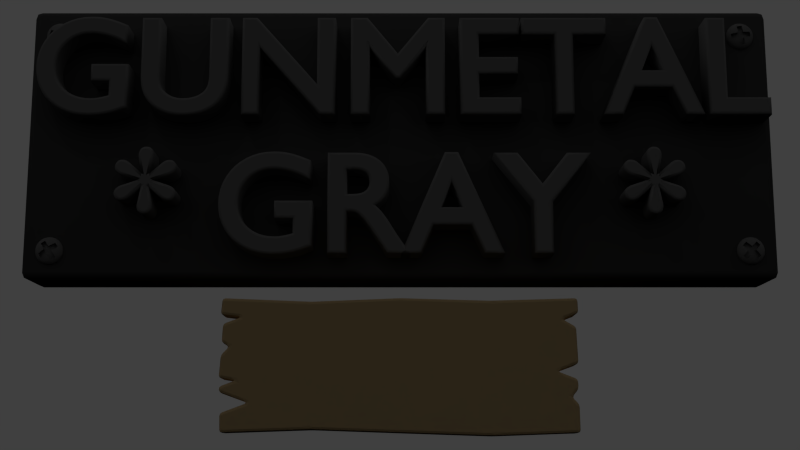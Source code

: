 # Source: render_title.blend  (saved by Blender 2.69.0; exported with 4.5.12 LTS)
import bpy
from mathutils import Matrix  # noqa: F401  (used for matrix-valued properties, if any)

bpy.ops.wm.read_factory_settings(use_empty=True)
scene = bpy.context.scene
scene.name = 'Scene'

# ---- collections
col_collection_1 = bpy.data.collections.new('Collection 1'); scene.collection.children.link(col_collection_1)

# ---- materials (node trees are filled in below, after node groups)
mat_material_005 = bpy.data.materials.new('Material.005')
mat_material_005.alpha_threshold = 0.0
mat_material_005.use_transparent_shadow = False
mat_material_005.diffuse_color = (0.8, 0.5808, 0.3, 1.0)
mat_material_005.roughness = 0.5
mat_material_005.line_color = (0.0, 0.0, 0.0, 1.0)
mat_material_002 = bpy.data.materials.new('Material.002')
mat_material_002.alpha_threshold = 0.0
mat_material_002.use_transparent_shadow = False
mat_material_002.diffuse_color = (0.2529, 0.2529, 0.2529, 1.0)
mat_material_002.roughness = 0.5
mat_material_002.specular_intensity = 1.0
mat_material_002.line_color = (0.0, 0.0, 0.0, 1.0)
mat_material_003 = bpy.data.materials.new('Material.003')
mat_material_003.alpha_threshold = 0.0
mat_material_003.use_transparent_shadow = False
mat_material_003.preview_render_type = 'SHADERBALL'
mat_material_003.diffuse_color = (0.1, 0.1, 0.1, 1.0)
mat_material_003.roughness = 0.5
mat_material_003.specular_intensity = 0.7
mat_material_003.line_color = (0.0, 0.0, 0.0, 1.0)
mat_material = bpy.data.materials.new('Material')
mat_material.alpha_threshold = 0.0
mat_material.use_transparent_shadow = False
mat_material.diffuse_color = (0.01467, 0.01467, 0.01467, 1.0)
mat_material.roughness = 0.5
mat_material.specular_intensity = 0.0
mat_material.line_color = (0.0, 0.0, 0.0, 1.0)

# ---- material node trees

# ---- world
world_world = bpy.data.worlds.new('World'); scene.world = world_world
world_world.color = (0.05088, 0.05088, 0.05088)
world_world.use_sun_shadow = False
world_world.sun_shadow_jitter_overblur = 0.0
world_world.cycles.sampling_method = 'MANUAL'
world_world.cycles.sample_map_resolution = 256
world_world.light_settings.ao_factor = 0.8
world_world.light_settings.distance = 1000.0

# ---- cameras
cam_camera = bpy.data.cameras.new('Camera')
cam_camera.clip_end = 100.0
cam_camera.sensor_width = 32.0
cam_camera.sensor_height = 18.0
cam_camera.ortho_scale = 7.314
cam_camera.dof.focus_distance = 0.0
cam_camera.dof.aperture_fstop = 128.0

# ---- lights
light_lamp = bpy.data.lights.new('Lamp', 'POINT')
light_lamp.transmission_factor = 0.0
light_lamp.cutoff_distance = 30.0
light_lamp.energy = 110.0
light_lamp.shadow_buffer_clip_start = 1.001
light_lamp.shadow_soft_size = 0.1
light_lamp.shadow_maximum_resolution = 0.006
light_lamp.use_absolute_resolution = True
light_lamp.cycles.use_multiple_importance_sampling = False

# ---- meshes
me_cube_002 = bpy.data.meshes.new('Cube.002')
me_cube_002.from_pydata([(-1.2, -1.0, -0.4989), (1.197, -1.0, -0.04068), (1.187, -1.0, 0.2062), (1.2, -1.0, -0.4989), (-1.2, -1.0, 0.4011), (1.098, -1.0, 0.2576), (1.204, -1.0, 0.2988), (1.2, -1.0, 0.4011), (1.056, -1.0, -0.09211), (1.19, -1.0, -0.1435), (1.194, -1.0, -0.2087), (1.149, -1.0, -0.2636), (1.197, -1.0, -0.3116), (-1.21, -1.0, 0.2885), (-1.073, -1.0, 0.2714), (-1.193, -1.0, 0.2268), (-1.2, -1.0, 0.1033), (-1.148, -1.0, 0.07248), (-1.203, -1.0, 0.01761), (-1.214, -1.0, -0.1367), (-1.104, -1.0, -0.1538), (-1.214, -1.0, -0.195), (-1.207, -1.0, -0.2327), (-1.018, -1.0, -0.3013), (-1.203, -1.0, -0.3699), (0.0, -1.0, 0.4011), (-0.6, -1.0, 0.3771), (0.6069, -1.0, 0.3839), (0.0, -1.0, -0.4989), (0.6171, -1.0, -0.5195), (-0.5931, -1.0, -0.4784), (-0.5976, -1.0, 0.07834), (-0.5953, -1.0, -0.2068), (0.0, -1.0, 0.08677), (0.0, -1.0, -0.2132), (0.6105, -1.0, 0.06843), (0.6139, -1.0, -0.2327), (1.192, -1.0, 0.08276), (1.077, -1.0, 0.08276), (-1.2, -0.8, -0.4989), (1.197, -0.8, -0.04068), (1.187, -0.8, 0.2062), (1.2, -0.8, -0.4989), (-1.2, -0.8, 0.4011), (1.098, -0.8, 0.2576), (1.204, -0.8, 0.2988), (1.2, -0.8, 0.4011), (1.056, -0.8, -0.09211), (1.19, -0.8, -0.1435), (1.194, -0.8, -0.2087), (1.149, -0.8, -0.2636), (1.197, -0.8, -0.3116), (-1.21, -0.8, 0.2885), (-1.073, -0.8, 0.2714), (-1.193, -0.8, 0.2268), (-1.2, -0.8, 0.1033), (-1.148, -0.8, 0.07248), (-1.203, -0.8, 0.01761), (-1.214, -0.8, -0.1367), (-1.104, -0.8, -0.1538), (-1.214, -0.8, -0.195), (-1.207, -0.8, -0.2327), (-1.018, -0.8, -0.3013), (-1.203, -0.8, -0.3699), (2.613e-10, -0.8, 0.4011), (-0.6, -0.8, 0.3771), (0.6069, -0.8, 0.3839), (2.613e-10, -0.8, -0.4989), (0.6171, -0.8, -0.5195), (-0.5931, -0.8, -0.4784), (-0.5976, -0.8, 0.07834), (-0.5953, -0.8, -0.2068), (2.613e-10, -0.8, 0.08677), (2.613e-10, -0.8, -0.2132), (0.6105, -0.8, 0.06843), (0.6139, -0.8, -0.2327), (1.192, -0.8, 0.08276), (1.077, -0.8, 0.08276)], [], [(4, 13, 14, 26), (15, 16, 17, 14), (18, 19, 20, 17), (21, 22, 23, 20), (0, 30, 23, 24), (6, 7, 27, 5), (37, 2, 5, 38), (10, 9, 8, 11), (12, 11, 29, 3), (34, 32, 30, 28), (34, 28, 29, 36), (25, 26, 31, 33), (33, 31, 32, 34), (25, 33, 35, 27), (33, 34, 36, 35), (26, 14, 17, 31), (17, 20, 32, 31), (23, 30, 32, 20), (1, 37, 38, 8), (27, 35, 38, 5), (36, 8, 38, 35), (11, 8, 36, 29), (43, 65, 53, 52), (54, 53, 56, 55), (57, 56, 59, 58), (60, 59, 62, 61), (39, 63, 62, 69), (45, 44, 66, 46), (76, 77, 44, 41), (49, 50, 47, 48), (51, 42, 68, 50), (73, 67, 69, 71), (73, 75, 68, 67), (64, 72, 70, 65), (72, 73, 71, 70), (64, 66, 74, 72), (72, 74, 75, 73), (65, 70, 56, 53), (56, 70, 71, 59), (62, 59, 71, 69), (40, 47, 77, 76), (66, 44, 77, 74), (75, 74, 77, 47), (50, 68, 75, 47), (29, 28, 67, 68), (20, 19, 58, 59), (5, 2, 41, 44), (25, 27, 66, 64), (18, 17, 56, 57), (1, 8, 47, 40), (27, 7, 46, 66), (9, 10, 49, 48), (16, 15, 54, 55), (12, 3, 42, 51), (11, 12, 51, 50), (14, 13, 52, 53), (23, 22, 61, 62), (4, 26, 65, 43), (28, 30, 69, 67), (21, 20, 59, 60), (13, 4, 43, 52), (30, 0, 39, 69), (19, 18, 57, 58), (37, 1, 40, 76), (26, 25, 64, 65), (8, 9, 48, 47), (17, 16, 55, 56), (7, 6, 45, 46), (10, 11, 50, 49), (15, 14, 53, 54), (2, 37, 76, 41), (24, 23, 62, 63), (0, 24, 63, 39), (3, 29, 68, 42), (22, 21, 60, 61), (6, 5, 44, 45)])
me_cube_002.materials.append(mat_material_005)
me_cube_002.use_remesh_preserve_volume = False
me_cube_002.use_remesh_preserve_attributes = False
me_cube_002.use_mirror_vertex_groups = False
me_cube_002.update()
me_cube_001 = bpy.data.meshes.new('Cube.001')
me_cube_001.from_pydata([(-0.1, 0.001109, -5.518e-09), (-0.09793, 0.001109, 0.02022), (-0.09198, 0.001109, 0.03924), (-0.08272, 0.001109, 0.0562), (-0.09793, 0.01122, -5.518e-09), (-0.09198, 0.02073, -5.41e-09), (-0.08272, 0.02921, -5.518e-09), (-0.09793, 0.001109, -0.02022), (-0.09198, 0.001109, -0.03924), (-0.08272, 0.001109, -0.0562), (-0.09793, -0.009, -5.518e-09), (-0.09198, -0.01851, -5.627e-09), (-0.08272, -0.02699, -5.518e-09), (-0.096, -0.008796, 0.01981), (-0.09032, -0.00837, 0.03851), (-0.08136, -0.007939, 0.05526), (-0.09032, -0.01815, 0.01896), (-0.08531, -0.01734, 0.0369), (-0.07727, -0.01643, 0.0529), (-0.08136, -0.02652, 0.0181), (-0.07727, -0.02534, 0.03508), (-0.07093, -0.02381, 0.04985), (-0.096, 0.01101, 0.01981), (-0.09032, 0.02037, 0.01896), (-0.08136, 0.02874, 0.0181), (-0.09032, 0.01059, 0.03851), (-0.08531, 0.01956, 0.0369), (-0.07727, 0.02756, 0.03508), (-0.08136, 0.01016, 0.05526), (-0.07727, 0.01865, 0.0529), (-0.07093, 0.02603, 0.04985), (-0.096, 0.01101, -0.01981), (-0.09032, 0.01059, -0.03851), (-0.08136, 0.01016, -0.05526), (-0.09032, 0.02037, -0.01896), (-0.08531, 0.01956, -0.0369), (-0.07727, 0.01865, -0.0529), (-0.08136, 0.02874, -0.0181), (-0.07727, 0.02756, -0.03508), (-0.07093, 0.02603, -0.04985), (-0.096, -0.008796, -0.01981), (-0.09032, -0.01815, -0.01896), (-0.08136, -0.02652, -0.0181), (-0.09032, -0.00837, -0.03851), (-0.08531, -0.01734, -0.0369), (-0.07727, -0.02534, -0.03508), (-0.08136, -0.007939, -0.05526), (-0.07727, -0.01643, -0.0529), (-0.07093, -0.02381, -0.04985), (-7.315e-09, 0.05111, -5.518e-09), (-7.315e-09, 0.05008, 0.02022), (-7.423e-09, 0.0471, 0.03924), (-7.315e-09, 0.04247, 0.0562), (0.02022, 0.05008, -5.518e-09), (0.03924, 0.0471, -5.41e-09), (0.0562, 0.04247, -5.518e-09), (-7.315e-09, 0.05008, -0.02022), (-7.207e-09, 0.0471, -0.03924), (-7.315e-09, 0.04247, -0.0562), (-0.02022, 0.05008, -5.518e-09), (-0.03924, 0.0471, -5.627e-09), (-0.0562, 0.04247, -5.518e-09), (-0.01981, 0.04911, 0.01981), (-0.01896, 0.04627, 0.03851), (-0.0181, 0.04179, 0.05526), (-0.03851, 0.04627, 0.01896), (-0.0369, 0.04376, 0.0369), (-0.03508, 0.03975, 0.0529), (-0.05526, 0.04179, 0.0181), (-0.0529, 0.03975, 0.03508), (-0.04985, 0.03657, 0.04985), (0.01981, 0.04911, 0.01981), (0.03851, 0.04627, 0.01896), (0.05526, 0.04179, 0.0181), (0.01896, 0.04627, 0.03851), (0.0369, 0.04376, 0.0369), (0.0529, 0.03975, 0.03508), (0.0181, 0.04179, 0.05526), (0.03508, 0.03975, 0.0529), (0.04985, 0.03657, 0.04985), (0.01981, 0.04911, -0.01981), (0.01896, 0.04627, -0.03851), (0.0181, 0.04179, -0.05526), (0.03851, 0.04627, -0.01896), (0.0369, 0.04376, -0.0369), (0.03508, 0.03975, -0.0529), (0.05526, 0.04179, -0.0181), (0.0529, 0.03975, -0.03508), (0.04985, 0.03657, -0.04985), (-0.01981, 0.04911, -0.01981), (-0.03851, 0.04627, -0.01896), (-0.05526, 0.04179, -0.0181), (-0.01896, 0.04627, -0.03851), (-0.0369, 0.04376, -0.0369), (-0.0529, 0.03975, -0.03508), (-0.0181, 0.04179, -0.05526), (-0.03508, 0.03975, -0.0529), (-0.04985, 0.03657, -0.04985), (0.1, 0.001109, -5.518e-09), (0.09793, 0.001109, 0.02022), (0.09198, 0.001109, 0.03924), (0.08272, 0.001109, 0.0562), (0.09793, -0.009, -5.518e-09), (0.09198, -0.01851, -5.41e-09), (0.08272, -0.02699, -5.518e-09), (0.09793, 0.001109, -0.02022), (0.09198, 0.001109, -0.03924), (0.08272, 0.001109, -0.0562), (0.09793, 0.01122, -5.518e-09), (0.09198, 0.02073, -5.627e-09), (0.08272, 0.02921, -5.518e-09), (0.096, 0.01101, 0.01981), (0.09032, 0.01059, 0.03851), (0.08136, 0.01016, 0.05526), (0.09032, 0.02037, 0.01896), (0.08531, 0.01956, 0.0369), (0.07727, 0.01865, 0.0529), (0.08136, 0.02874, 0.0181), (0.07727, 0.02756, 0.03508), (0.07093, 0.02603, 0.04985), (0.096, -0.008796, 0.01981), (0.09032, -0.01815, 0.01896), (0.08136, -0.02652, 0.0181), (0.09032, -0.00837, 0.03851), (0.08531, -0.01734, 0.0369), (0.07727, -0.02534, 0.03508), (0.08136, -0.007939, 0.05526), (0.07727, -0.01643, 0.0529), (0.07093, -0.02381, 0.04985), (0.096, -0.008796, -0.01981), (0.09032, -0.00837, -0.03851), (0.08136, -0.007939, -0.05526), (0.09032, -0.01815, -0.01896), (0.08531, -0.01734, -0.0369), (0.07727, -0.01643, -0.0529), (0.08136, -0.02652, -0.0181), (0.07727, -0.02534, -0.03508), (0.07093, -0.02381, -0.04985), (0.096, 0.01101, -0.01981), (0.09032, 0.02037, -0.01896), (0.08136, 0.02874, -0.0181), (0.09032, 0.01059, -0.03851), (0.08531, 0.01956, -0.0369), (0.07727, 0.02756, -0.03508), (0.08136, 0.01016, -0.05526), (0.07727, 0.01865, -0.0529), (0.07093, 0.02603, -0.04985), (0.01981, -0.04689, 0.01981), (0.01896, -0.04405, 0.03851), (0.0181, -0.03957, 0.05526), (0.03851, -0.04405, 0.01896), (0.0369, -0.04154, 0.0369), (0.03508, -0.03753, 0.0529), (0.05526, -0.03957, 0.0181), (0.0529, -0.03753, 0.03508), (0.04985, -0.03435, 0.04985), (-0.01981, -0.04689, 0.01981), (-0.03851, -0.04405, 0.01896), (-0.05526, -0.03957, 0.0181), (-0.01896, -0.04405, 0.03851), (-0.0369, -0.04154, 0.0369), (-0.0529, -0.03753, 0.03508), (-0.0181, -0.03957, 0.05526), (-0.03508, -0.03753, 0.0529), (-0.04985, -0.03435, 0.04985), (-0.01981, -0.04689, -0.01981), (-0.01896, -0.04405, -0.03851), (-0.0181, -0.03957, -0.05526), (-0.03851, -0.04405, -0.01896), (-0.0369, -0.04154, -0.0369), (-0.03508, -0.03753, -0.0529), (-0.05526, -0.03957, -0.0181), (-0.0529, -0.03753, -0.03508), (-0.04985, -0.03435, -0.04985), (0.01981, -0.04689, -0.01981), (0.03851, -0.04405, -0.01896), (0.05526, -0.03957, -0.0181), (0.01896, -0.04405, -0.03851), (0.0369, -0.04154, -0.0369), (0.0529, -0.03753, -0.03508), (0.0181, -0.03957, -0.05526), (0.03508, -0.03753, -0.0529), (0.04985, -0.03435, -0.04985), (-7.315e-09, 0.001109, -0.1), (-0.02022, 0.001109, -0.09793), (-0.03924, 0.001109, -0.09198), (-0.0562, 0.001109, -0.08272), (-7.315e-09, 0.01122, -0.09793), (-7.423e-09, 0.02073, -0.09198), (-7.315e-09, 0.02921, -0.08272), (0.02022, 0.001109, -0.09793), (0.03924, 0.001109, -0.09198), (0.0562, 0.001109, -0.08272), (-7.315e-09, -0.009, -0.09793), (-7.207e-09, -0.01851, -0.09198), (-7.315e-09, -0.02699, -0.08272), (-0.01981, -0.008796, -0.096), (-0.03851, -0.00837, -0.09032), (-0.05526, -0.007939, -0.08136), (-0.01896, -0.01815, -0.09032), (-0.0369, -0.01734, -0.08531), (-0.0529, -0.01643, -0.07727), (-0.0181, -0.02652, -0.08136), (-0.03508, -0.02534, -0.07727), (-0.04985, -0.02381, -0.07093), (-0.01981, 0.01101, -0.096), (-0.01896, 0.02037, -0.09032), (-0.0181, 0.02874, -0.08136), (-0.03851, 0.01059, -0.09032), (-0.0369, 0.01956, -0.08531), (-0.03508, 0.02756, -0.07727), (-0.05526, 0.01016, -0.08136), (-0.0529, 0.01865, -0.07727), (-0.04985, 0.02603, -0.07093), (0.01981, 0.01101, -0.096), (0.03851, 0.01059, -0.09032), (0.05526, 0.01016, -0.08136), (0.01896, 0.02037, -0.09032), (0.0369, 0.01956, -0.08531), (0.0529, 0.01865, -0.07727), (0.0181, 0.02874, -0.08136), (0.03508, 0.02756, -0.07727), (0.04985, 0.02603, -0.07093), (0.01981, -0.008796, -0.096), (0.01896, -0.01815, -0.09032), (0.0181, -0.02652, -0.08136), (0.03851, -0.00837, -0.09032), (0.0369, -0.01734, -0.08531), (0.03508, -0.02534, -0.07727), (0.05526, -0.007939, -0.08136), (0.0529, -0.01643, -0.07727), (0.04985, -0.02381, -0.07093), (-7.315e-09, 0.001109, 0.1), (0.02022, 0.001109, 0.09793), (0.03924, 0.001109, 0.09198), (0.0562, 0.001109, 0.08272), (-7.315e-09, 0.01122, 0.09793), (-7.207e-09, 0.02073, 0.09198), (-7.315e-09, 0.02921, 0.08272), (-0.02022, 0.001109, 0.09793), (-0.03924, 0.001109, 0.09198), (-0.0562, 0.001109, 0.08272), (-7.315e-09, -0.009, 0.09793), (-7.423e-09, -0.01851, 0.09198), (-7.315e-09, -0.02699, 0.08272), (0.01981, -0.008796, 0.096), (0.03851, -0.00837, 0.09032), (0.05526, -0.007939, 0.08136), (0.01896, -0.01815, 0.09032), (0.0369, -0.01734, 0.08531), (0.0529, -0.01643, 0.07727), (0.0181, -0.02652, 0.08136), (0.03508, -0.02534, 0.07727), (0.04985, -0.02381, 0.07093), (0.01981, 0.01101, 0.096), (0.01896, 0.02037, 0.09032), (0.0181, 0.02874, 0.08136), (0.03851, 0.01059, 0.09032), (0.0369, 0.01956, 0.08531), (0.03508, 0.02756, 0.07727), (0.05526, 0.01016, 0.08136), (0.0529, 0.01865, 0.07727), (0.04985, 0.02603, 0.07093), (-0.01981, 0.01101, 0.096), (-0.03851, 0.01059, 0.09032), (-0.05526, 0.01016, 0.08136), (-0.01896, 0.02037, 0.09032), (-0.0369, 0.01956, 0.08531), (-0.0529, 0.01865, 0.07727), (-0.0181, 0.02874, 0.08136), (-0.03508, 0.02756, 0.07727), (-0.04985, 0.02603, 0.07093), (-0.01981, -0.008796, 0.096), (-0.01896, -0.01815, 0.09032), (-0.0181, -0.02652, 0.08136), (-0.03851, -0.00837, 0.09032), (-0.0369, -0.01734, 0.08531), (-0.03508, -0.02534, 0.07727), (-0.05526, -0.007939, 0.08136), (-0.0529, -0.01643, 0.07727), (-0.04985, -0.02381, 0.07093), (-0.06196, -0.02987, -0.04818), (-0.06647, -0.03212, -0.03413), (-0.0696, -0.03369, -0.01766), (-0.07071, -0.03425, -5.518e-09), (-0.0696, -0.03369, 0.01766), (-0.06647, -0.03212, 0.03413), (-0.06196, -0.02987, 0.04818), (-0.06196, -0.02298, 0.06196), (-0.06647, -0.01596, 0.06647), (-0.0696, -0.007723, 0.0696), (-0.07071, 0.001109, 0.07071), (-0.0696, 0.009941, 0.0696), (-0.06647, 0.01817, 0.06647), (-0.06196, 0.0252, 0.06196), (-0.06196, 0.03209, 0.04818), (-0.06647, 0.03434, 0.03413), (-0.0696, 0.03591, 0.01766), (-0.07071, 0.03646, -5.518e-09), (-0.0696, 0.03591, -0.01766), (-0.06647, 0.03434, -0.03413), (-0.06196, 0.03209, -0.04818), (-0.06196, 0.0252, -0.06196), (-0.06647, 0.01817, -0.06647), (-0.0696, 0.009941, -0.0696), (-0.07071, 0.001109, -0.07071), (-0.0696, -0.007723, -0.0696), (-0.06647, -0.01596, -0.06647), (-0.06196, -0.02298, -0.06196), (-0.04818, 0.03209, 0.06196), (-0.03413, 0.03434, 0.06647), (-0.01766, 0.03591, 0.0696), (-7.315e-09, 0.03646, 0.07071), (0.01766, 0.03591, 0.0696), (0.03413, 0.03434, 0.06647), (0.04818, 0.03209, 0.06196), (0.06196, 0.03209, 0.04818), (0.06647, 0.03434, 0.03413), (0.0696, 0.03591, 0.01766), (0.07071, 0.03646, -5.518e-09), (0.0696, 0.03591, -0.01766), (0.06647, 0.03434, -0.03413), (0.06196, 0.03209, -0.04818), (0.04818, 0.03209, -0.06196), (0.03413, 0.03434, -0.06647), (0.01766, 0.03591, -0.0696), (-7.315e-09, 0.03646, -0.07071), (-0.01766, 0.03591, -0.0696), (-0.03413, 0.03434, -0.06647), (-0.04818, 0.03209, -0.06196), (0.06196, 0.0252, 0.06196), (0.06647, 0.01817, 0.06647), (0.0696, 0.009941, 0.0696), (0.07071, 0.001109, 0.07071), (0.0696, -0.007723, 0.0696), (0.06647, -0.01596, 0.06647), (0.06196, -0.02298, 0.06196), (0.06196, -0.02987, 0.04818), (0.06647, -0.03212, 0.03413), (0.0696, -0.03369, 0.01766), (0.07071, -0.03425, -5.518e-09), (0.0696, -0.03369, -0.01766), (0.06647, -0.03212, -0.03413), (0.06196, -0.02987, -0.04818), (0.06196, -0.02298, -0.06196), (0.06647, -0.01596, -0.06647), (0.0696, -0.007723, -0.0696), (0.07071, 0.001109, -0.07071), (0.0696, 0.009941, -0.0696), (0.06647, 0.01817, -0.06647), (0.06196, 0.0252, -0.06196), (0.04818, -0.02987, 0.06196), (0.03413, -0.03212, 0.06647), (0.01766, -0.03369, 0.0696), (-7.315e-09, -0.03425, 0.07071), (-0.01766, -0.03369, 0.0696), (-0.03413, -0.03212, 0.06647), (-0.04818, -0.02987, 0.06196), (-0.04818, -0.02987, -0.06196), (-0.03413, -0.03212, -0.06647), (-0.01766, -0.03369, -0.0696), (-7.315e-09, -0.03425, -0.07071), (0.01766, -0.03369, -0.0696), (0.03413, -0.03212, -0.06647), (0.04818, -0.02987, -0.06196), (-0.05774, -0.02776, -0.05774), (-0.05774, 0.02998, -0.05774), (0.05774, 0.02998, -0.05774), (0.05774, -0.02776, -0.05774), (-0.05774, -0.02776, 0.05774), (-0.05774, 0.02998, 0.05774), (0.05774, 0.02998, 0.05774), (0.05774, -0.02776, 0.05774), (-7.307e-09, -0.01889, -5.187e-09), (-7.307e-09, -0.01786, 0.02022), (-7.199e-09, -0.01488, 0.03924), (-7.307e-09, -0.01025, 0.0562), (-0.02022, -0.01786, -5.187e-09), (-0.03924, -0.01488, -5.079e-09), (-0.0562, -0.01025, -5.187e-09), (-7.307e-09, -0.01786, -0.02022), (-7.415e-09, -0.01488, -0.03924), (-7.307e-09, -0.01025, -0.0562), (0.02022, -0.01786, -5.187e-09), (0.03924, -0.01488, -5.295e-09), (0.0562, -0.01025, -5.187e-09), (0.01981, -0.01689, 0.01981), (0.01896, -0.01405, 0.03851), (0.0181, -0.009569, 0.05526), (0.03851, -0.01405, 0.01896), (0.05526, -0.009569, 0.0181), (-0.01981, -0.01689, 0.01981), (-0.03851, -0.01405, 0.01896), (-0.05526, -0.009569, 0.0181), (-0.01896, -0.01405, 0.03851), (-0.0181, -0.009569, 0.05526), (-0.01981, -0.01689, -0.01981), (-0.01896, -0.01405, -0.03851), (-0.0181, -0.009569, -0.05526), (-0.03851, -0.01405, -0.01896), (-0.05526, -0.009569, -0.0181), (0.01981, -0.01689, -0.01981), (0.03851, -0.01405, -0.01896), (0.05526, -0.009569, -0.0181), (0.01896, -0.01405, -0.03851), (0.0181, -0.009569, -0.05526), (-0.0696, -0.003691, -0.01766), (-0.07071, -0.004247, -5.187e-09), (-0.0696, -0.003691, 0.01766), (0.0696, -0.003691, 0.01766), (0.07071, -0.004247, -5.187e-09), (0.0696, -0.003691, -0.01766), (0.01766, -0.003691, 0.0696), (-7.307e-09, -0.004247, 0.07071), (-0.01766, -0.003691, 0.0696), (-0.01766, -0.003691, -0.0696), (-7.307e-09, -0.004247, -0.07071), (0.01766, -0.003691, -0.0696)], [], [(0, 10, 13, 1), (1, 13, 14, 2), (2, 14, 15, 3), (3, 15, 290, 291), (10, 11, 16, 13), (13, 16, 17, 14), (14, 17, 18, 15), (15, 18, 289, 290), (11, 12, 19, 16), (16, 19, 20, 17), (17, 20, 21, 18), (18, 21, 288, 289), (12, 284, 285, 19), (19, 285, 286, 20), (20, 286, 287, 21), (21, 287, 369, 288), (0, 1, 22, 4), (4, 22, 23, 5), (5, 23, 24, 6), (6, 24, 297, 298), (1, 2, 25, 22), (22, 25, 26, 23), (23, 26, 27, 24), (24, 27, 296, 297), (2, 3, 28, 25), (25, 28, 29, 26), (26, 29, 30, 27), (27, 30, 295, 296), (3, 291, 292, 28), (28, 292, 293, 29), (29, 293, 294, 30), (30, 294, 370, 295), (0, 4, 31, 7), (7, 31, 32, 8), (8, 32, 33, 9), (9, 33, 304, 305), (4, 5, 34, 31), (31, 34, 35, 32), (32, 35, 36, 33), (33, 36, 303, 304), (5, 6, 37, 34), (34, 37, 38, 35), (35, 38, 39, 36), (36, 39, 302, 303), (6, 298, 299, 37), (37, 299, 300, 38), (38, 300, 301, 39), (39, 301, 366, 302), (0, 7, 40, 10), (10, 40, 41, 11), (11, 41, 42, 12), (12, 42, 283, 284), (7, 8, 43, 40), (40, 43, 44, 41), (41, 44, 45, 42), (42, 45, 282, 283), (8, 9, 46, 43), (43, 46, 47, 44), (44, 47, 48, 45), (45, 48, 281, 282), (9, 305, 306, 46), (46, 306, 307, 47), (47, 307, 308, 48), (48, 308, 365, 281), (49, 59, 62, 50), (50, 62, 63, 51), (51, 63, 64, 52), (52, 64, 311, 312), (59, 60, 65, 62), (62, 65, 66, 63), (63, 66, 67, 64), (64, 67, 310, 311), (60, 61, 68, 65), (65, 68, 69, 66), (66, 69, 70, 67), (67, 70, 309, 310), (61, 298, 297, 68), (68, 297, 296, 69), (69, 296, 295, 70), (70, 295, 370, 309), (49, 50, 71, 53), (53, 71, 72, 54), (54, 72, 73, 55), (55, 73, 318, 319), (50, 51, 74, 71), (71, 74, 75, 72), (72, 75, 76, 73), (73, 76, 317, 318), (51, 52, 77, 74), (74, 77, 78, 75), (75, 78, 79, 76), (76, 79, 316, 317), (52, 312, 313, 77), (77, 313, 314, 78), (78, 314, 315, 79), (79, 315, 371, 316), (49, 53, 80, 56), (56, 80, 81, 57), (57, 81, 82, 58), (58, 82, 325, 326), (53, 54, 83, 80), (80, 83, 84, 81), (81, 84, 85, 82), (82, 85, 324, 325), (54, 55, 86, 83), (83, 86, 87, 84), (84, 87, 88, 85), (85, 88, 323, 324), (55, 319, 320, 86), (86, 320, 321, 87), (87, 321, 322, 88), (88, 322, 367, 323), (49, 56, 89, 59), (59, 89, 90, 60), (60, 90, 91, 61), (61, 91, 299, 298), (56, 57, 92, 89), (89, 92, 93, 90), (90, 93, 94, 91), (91, 94, 300, 299), (57, 58, 95, 92), (92, 95, 96, 93), (93, 96, 97, 94), (94, 97, 301, 300), (58, 326, 327, 95), (95, 327, 328, 96), (96, 328, 329, 97), (97, 329, 366, 301), (98, 108, 111, 99), (99, 111, 112, 100), (100, 112, 113, 101), (101, 113, 332, 333), (108, 109, 114, 111), (111, 114, 115, 112), (112, 115, 116, 113), (113, 116, 331, 332), (109, 110, 117, 114), (114, 117, 118, 115), (115, 118, 119, 116), (116, 119, 330, 331), (110, 319, 318, 117), (117, 318, 317, 118), (118, 317, 316, 119), (119, 316, 371, 330), (98, 99, 120, 102), (102, 120, 121, 103), (103, 121, 122, 104), (104, 122, 339, 340), (99, 100, 123, 120), (120, 123, 124, 121), (121, 124, 125, 122), (122, 125, 338, 339), (100, 101, 126, 123), (123, 126, 127, 124), (124, 127, 128, 125), (125, 128, 337, 338), (101, 333, 334, 126), (126, 334, 335, 127), (127, 335, 336, 128), (128, 336, 372, 337), (98, 102, 129, 105), (105, 129, 130, 106), (106, 130, 131, 107), (107, 131, 346, 347), (102, 103, 132, 129), (129, 132, 133, 130), (130, 133, 134, 131), (131, 134, 345, 346), (103, 104, 135, 132), (132, 135, 136, 133), (133, 136, 137, 134), (134, 137, 344, 345), (104, 340, 341, 135), (135, 341, 342, 136), (136, 342, 343, 137), (137, 343, 368, 344), (98, 105, 138, 108), (108, 138, 139, 109), (109, 139, 140, 110), (110, 140, 320, 319), (105, 106, 141, 138), (138, 141, 142, 139), (139, 142, 143, 140), (140, 143, 321, 320), (106, 107, 144, 141), (141, 144, 145, 142), (142, 145, 146, 143), (143, 146, 322, 321), (107, 347, 348, 144), (144, 348, 349, 145), (145, 349, 350, 146), (146, 350, 367, 322), (339, 153, 390, 409), (285, 284, 407, 408), (361, 362, 417, 416), (159, 156, 391, 394), (167, 360, 415, 398), (147, 150, 151, 148), (148, 151, 152, 149), (149, 152, 352, 353), (353, 354, 413, 412), (150, 153, 154, 151), (151, 154, 155, 152), (152, 155, 351, 352), (162, 159, 394, 395), (153, 339, 338, 154), (154, 338, 337, 155), (155, 337, 372, 351), (174, 175, 402, 401), (355, 162, 395, 414), (175, 176, 403, 402), (168, 165, 396, 399), (147, 148, 387, 386), (156, 159, 160, 157), (157, 160, 161, 158), (158, 161, 286, 285), (176, 341, 411, 403), (159, 162, 163, 160), (160, 163, 164, 161), (161, 164, 287, 286), (340, 339, 409, 410), (162, 355, 356, 163), (163, 356, 357, 164), (164, 357, 369, 287), (171, 168, 399, 400), (148, 149, 388, 387), (284, 283, 406, 407), (360, 361, 416, 415), (149, 353, 412, 388), (165, 168, 169, 166), (166, 169, 170, 167), (167, 170, 359, 360), (283, 171, 400, 406), (168, 171, 172, 169), (169, 172, 173, 170), (170, 173, 358, 359), (156, 157, 392, 391), (171, 283, 282, 172), (172, 282, 281, 173), (173, 281, 365, 358), (177, 174, 401, 404), (354, 355, 414, 413), (157, 158, 393, 392), (180, 177, 404, 405), (158, 285, 408, 393), (174, 177, 178, 175), (175, 178, 179, 176), (176, 179, 342, 341), (150, 147, 386, 389), (177, 180, 181, 178), (178, 181, 182, 179), (179, 182, 343, 342), (362, 180, 405, 417), (180, 362, 363, 181), (181, 363, 364, 182), (182, 364, 368, 343), (183, 193, 196, 184), (184, 196, 197, 185), (185, 197, 198, 186), (186, 198, 306, 305), (193, 194, 199, 196), (196, 199, 200, 197), (197, 200, 201, 198), (198, 201, 307, 306), (194, 195, 202, 199), (199, 202, 203, 200), (200, 203, 204, 201), (201, 204, 308, 307), (195, 361, 360, 202), (202, 360, 359, 203), (203, 359, 358, 204), (204, 358, 365, 308), (183, 184, 205, 187), (187, 205, 206, 188), (188, 206, 207, 189), (189, 207, 327, 326), (184, 185, 208, 205), (205, 208, 209, 206), (206, 209, 210, 207), (207, 210, 328, 327), (185, 186, 211, 208), (208, 211, 212, 209), (209, 212, 213, 210), (210, 213, 329, 328), (186, 305, 304, 211), (211, 304, 303, 212), (212, 303, 302, 213), (213, 302, 366, 329), (183, 187, 214, 190), (190, 214, 215, 191), (191, 215, 216, 192), (192, 216, 348, 347), (187, 188, 217, 214), (214, 217, 218, 215), (215, 218, 219, 216), (216, 219, 349, 348), (188, 189, 220, 217), (217, 220, 221, 218), (218, 221, 222, 219), (219, 222, 350, 349), (189, 326, 325, 220), (220, 325, 324, 221), (221, 324, 323, 222), (222, 323, 367, 350), (183, 190, 223, 193), (193, 223, 224, 194), (194, 224, 225, 195), (195, 225, 362, 361), (190, 191, 226, 223), (223, 226, 227, 224), (224, 227, 228, 225), (225, 228, 363, 362), (191, 192, 229, 226), (226, 229, 230, 227), (227, 230, 231, 228), (228, 231, 364, 363), (192, 347, 346, 229), (229, 346, 345, 230), (230, 345, 344, 231), (231, 344, 368, 364), (232, 242, 245, 233), (233, 245, 246, 234), (234, 246, 247, 235), (235, 247, 334, 333), (242, 243, 248, 245), (245, 248, 249, 246), (246, 249, 250, 247), (247, 250, 335, 334), (243, 244, 251, 248), (248, 251, 252, 249), (249, 252, 253, 250), (250, 253, 336, 335), (244, 354, 353, 251), (251, 353, 352, 252), (252, 352, 351, 253), (253, 351, 372, 336), (232, 233, 254, 236), (236, 254, 255, 237), (237, 255, 256, 238), (238, 256, 313, 312), (233, 234, 257, 254), (254, 257, 258, 255), (255, 258, 259, 256), (256, 259, 314, 313), (234, 235, 260, 257), (257, 260, 261, 258), (258, 261, 262, 259), (259, 262, 315, 314), (235, 333, 332, 260), (260, 332, 331, 261), (261, 331, 330, 262), (262, 330, 371, 315), (232, 236, 263, 239), (239, 263, 264, 240), (240, 264, 265, 241), (241, 265, 292, 291), (236, 237, 266, 263), (263, 266, 267, 264), (264, 267, 268, 265), (265, 268, 293, 292), (237, 238, 269, 266), (266, 269, 270, 267), (267, 270, 271, 268), (268, 271, 294, 293), (238, 312, 311, 269), (269, 311, 310, 270), (270, 310, 309, 271), (271, 309, 370, 294), (232, 239, 272, 242), (242, 272, 273, 243), (243, 273, 274, 244), (244, 274, 355, 354), (239, 240, 275, 272), (272, 275, 276, 273), (273, 276, 277, 274), (274, 277, 356, 355), (240, 241, 278, 275), (275, 278, 279, 276), (276, 279, 280, 277), (277, 280, 357, 356), (241, 291, 290, 278), (278, 290, 289, 279), (279, 289, 288, 280), (280, 288, 369, 357), (373, 383, 386, 374), (374, 386, 387, 375), (375, 387, 388, 376), (376, 388, 412, 413), (383, 384, 389, 386), (384, 385, 390, 389), (385, 410, 409, 390), (373, 374, 391, 377), (377, 391, 392, 378), (378, 392, 393, 379), (379, 393, 408, 407), (374, 375, 394, 391), (375, 376, 395, 394), (376, 413, 414, 395), (373, 377, 396, 380), (380, 396, 397, 381), (381, 397, 398, 382), (382, 398, 415, 416), (377, 378, 399, 396), (378, 379, 400, 399), (379, 407, 406, 400), (373, 380, 401, 383), (383, 401, 402, 384), (384, 402, 403, 385), (385, 403, 411, 410), (380, 381, 404, 401), (381, 382, 405, 404), (382, 416, 417, 405), (166, 167, 398, 397), (341, 340, 410, 411), (153, 150, 389, 390), (165, 166, 397, 396)])
me_cube_001.polygons.foreach_set('use_smooth', [True] * 416)
me_cube_001.materials.append(mat_material_002)
me_cube_001.use_remesh_preserve_volume = False
me_cube_001.use_remesh_preserve_attributes = False
me_cube_001.use_mirror_vertex_groups = False
me_cube_001.update()
me_cube = bpy.data.meshes.new('Cube')
me_cube.from_pydata([(-2.7, -1.0, -1.0), (-2.7, -0.5, -1.0), (2.7, -0.5, -1.0), (2.7, -1.0, -1.0), (-2.7, -1.0, 1.0), (-2.7, -0.5, 1.0), (2.7, -0.5, 1.0), (2.7, -1.0, 1.0)], [], [(4, 5, 1, 0), (5, 6, 2, 1), (6, 7, 3, 2), (7, 4, 0, 3), (0, 1, 2, 3), (7, 6, 5, 4)])
me_cube.polygons.foreach_set('use_smooth', [True] * 6)
me_cube.materials.append(mat_material_003)
me_cube.use_remesh_preserve_volume = False
me_cube.use_remesh_preserve_attributes = False
me_cube.use_mirror_vertex_groups = False
me_cube.update()
me_cube_016 = bpy.data.meshes.new('Cube.016')
me_cube_016.from_pydata([(-100.0, -100.0, -1.0), (-100.0, 100.0, -1.0), (100.0, 100.0, -1.0), (100.0, -100.0, -1.0), (-100.0, -100.0, 1.0), (-100.0, 100.0, 1.0), (100.0, 100.0, 1.0), (100.0, -100.0, 1.0), (-80.0, 100.0, 1.0), (-60.0, 100.0, 1.0), (-40.0, 100.0, 1.0), (-20.0, 100.0, 1.0), (0.0, 100.0, 1.0), (20.0, 100.0, 1.0), (40.0, 100.0, 1.0), (60.0, 100.0, 1.0), (80.0, 100.0, 1.0), (80.0, 100.0, -1.0), (60.0, 100.0, -1.0), (40.0, 100.0, -1.0), (20.0, 100.0, -1.0), (0.0, 100.0, -1.0), (-20.0, 100.0, -1.0), (-40.0, 100.0, -1.0), (-60.0, 100.0, -1.0), (-80.0, 100.0, -1.0), (80.0, -100.0, 1.0), (60.0, -100.0, 1.0), (40.0, -100.0, 1.0), (20.0, -100.0, 1.0), (0.0, -100.0, 1.0), (-20.0, -100.0, 1.0), (-40.0, -100.0, 1.0), (-60.0, -100.0, 1.0), (-80.0, -100.0, 1.0), (-80.0, -100.0, -1.0), (-60.0, -100.0, -1.0), (-40.0, -100.0, -1.0), (-20.0, -100.0, -1.0), (0.0, -100.0, -1.0), (20.0, -100.0, -1.0), (40.0, -100.0, -1.0), (60.0, -100.0, -1.0), (80.0, -100.0, -1.0), (-100.0, -80.0, 1.0), (-100.0, -60.0, 1.0), (-100.0, -40.0, 1.0), (-100.0, -20.0, 1.0), (-100.0, 0.0, 1.0), (-100.0, 20.0, 1.0), (-100.0, 40.0, 1.0), (-100.0, 60.0, 1.0), (-100.0, 80.0, 1.0), (-100.0, 80.0, -1.0), (-100.0, 60.0, -1.0), (-100.0, 40.0, -1.0), (-100.0, 20.0, -1.0), (-100.0, 0.0, -1.0), (-100.0, -20.0, -1.0), (-100.0, -40.0, -1.0), (-100.0, -60.0, -1.0), (-100.0, -80.0, -1.0), (100.0, 80.0, 1.0), (100.0, 60.0, 1.0), (100.0, 40.0, 1.0), (100.0, 20.0, 1.0), (100.0, 0.0, 1.0), (100.0, -20.0, 1.0), (100.0, -40.0, 1.0), (100.0, -60.0, 1.0), (100.0, -80.0, 1.0), (100.0, -80.0, -1.0), (100.0, -60.0, -1.0), (100.0, -40.0, -1.0), (100.0, -20.0, -1.0), (100.0, 0.0, -1.0), (100.0, 20.0, -1.0), (100.0, 40.0, -1.0), (100.0, 60.0, -1.0), (100.0, 80.0, -1.0), (-80.0, 80.0, -1.0), (-80.0, 60.0, -1.0), (-80.0, 40.0, -1.0), (-80.0, 20.0, -1.0), (-80.0, 0.0, -1.0), (-80.0, -20.0, -1.0), (-80.0, -40.0, -1.0), (-80.0, -60.0, -1.0), (-80.0, -80.0, -1.0), (-60.0, 80.0, -1.0), (-60.0, 60.0, -1.0), (-60.0, 40.0, -1.0), (-60.0, 20.0, -1.0), (-60.0, 0.0, -1.0), (-60.0, -20.0, -1.0), (-60.0, -40.0, -1.0), (-60.0, -60.0, -1.0), (-60.0, -80.0, -1.0), (-40.0, 80.0, -1.0), (-40.0, 60.0, -1.0), (-40.0, 40.0, -1.0), (-40.0, 20.0, -1.0), (-40.0, 0.0, -1.0), (-40.0, -20.0, -1.0), (-40.0, -40.0, -1.0), (-40.0, -60.0, -1.0), (-40.0, -80.0, -1.0), (-20.0, 80.0, -1.0), (-20.0, 60.0, -1.0), (-20.0, 40.0, -1.0), (-20.0, 20.0, -1.0), (-20.0, 0.0, -1.0), (-20.0, -20.0, -1.0), (-20.0, -40.0, -1.0), (-20.0, -60.0, -1.0), (-20.0, -80.0, -1.0), (0.0, 80.0, -1.0), (0.0, 60.0, -1.0), (0.0, 40.0, -1.0), (0.0, 20.0, -1.0), (0.0, 0.0, -1.0), (0.0, -20.0, -1.0), (0.0, -40.0, -1.0), (0.0, -60.0, -1.0), (0.0, -80.0, -1.0), (20.0, 80.0, -1.0), (20.0, 60.0, -1.0), (20.0, 40.0, -1.0), (20.0, 20.0, -1.0), (20.0, 0.0, -1.0), (20.0, -20.0, -1.0), (20.0, -40.0, -1.0), (20.0, -60.0, -1.0), (20.0, -80.0, -1.0), (40.0, 80.0, -1.0), (40.0, 60.0, -1.0), (40.0, 40.0, -1.0), (40.0, 20.0, -1.0), (40.0, 0.0, -1.0), (40.0, -20.0, -1.0), (40.0, -40.0, -1.0), (40.0, -60.0, -1.0), (40.0, -80.0, -1.0), (60.0, 80.0, -1.0), (60.0, 60.0, -1.0), (60.0, 40.0, -1.0), (60.0, 20.0, -1.0), (60.0, 0.0, -1.0), (60.0, -20.0, -1.0), (60.0, -40.0, -1.0), (60.0, -60.0, -1.0), (60.0, -80.0, -1.0), (80.0, 80.0, -1.0), (80.0, 60.0, -1.0), (80.0, 40.0, -1.0), (80.0, 20.0, -1.0), (80.0, 0.0, -1.0), (80.0, -20.0, -1.0), (80.0, -40.0, -1.0), (80.0, -60.0, -1.0), (80.0, -80.0, -1.0), (80.0, 80.0, 1.0), (80.0, 60.0, 1.0), (80.0, 40.0, 1.0), (80.0, 20.0, 1.0), (80.0, 0.0, 1.0), (80.0, -20.0, 1.0), (80.0, -40.0, 1.0), (80.0, -60.0, 1.0), (80.0, -80.0, 1.0), (60.0, 80.0, 1.0), (60.0, 60.0, 1.0), (60.0, 40.0, 1.0), (60.0, 20.0, 1.0), (60.0, 0.0, 1.0), (60.0, -20.0, 1.0), (60.0, -40.0, 1.0), (60.0, -60.0, 1.0), (60.0, -80.0, 1.0), (40.0, 80.0, 1.0), (40.0, 60.0, 1.0), (40.0, 40.0, 1.0), (40.0, 20.0, 1.0), (40.0, 0.0, 1.0), (40.0, -20.0, 1.0), (40.0, -40.0, 1.0), (40.0, -60.0, 1.0), (40.0, -80.0, 1.0), (20.0, 80.0, 1.0), (20.0, 60.0, 1.0), (20.0, 40.0, 1.0), (20.0, 20.0, 1.0), (20.0, 0.0, 1.0), (20.0, -20.0, 1.0), (20.0, -40.0, 1.0), (20.0, -60.0, 1.0), (20.0, -80.0, 1.0), (0.0, 80.0, 1.0), (0.0, 60.0, 1.0), (0.0, 40.0, 1.0), (0.0, 20.0, 1.0), (0.0, 0.0, 1.0), (0.0, -20.0, 1.0), (0.0, -40.0, 1.0), (0.0, -60.0, 1.0), (0.0, -80.0, 1.0), (-20.0, 80.0, 1.0), (-20.0, 60.0, 1.0), (-20.0, 40.0, 1.0), (-20.0, 20.0, 1.0), (-20.0, 0.0, 1.0), (-20.0, -20.0, 1.0), (-20.0, -40.0, 1.0), (-20.0, -60.0, 1.0), (-20.0, -80.0, 1.0), (-40.0, 80.0, 1.0), (-40.0, 60.0, 1.0), (-40.0, 40.0, 1.0), (-40.0, 20.0, 1.0), (-40.0, 0.0, 1.0), (-40.0, -20.0, 1.0), (-40.0, -40.0, 1.0), (-40.0, -60.0, 1.0), (-40.0, -80.0, 1.0), (-60.0, 80.0, 1.0), (-60.0, 60.0, 1.0), (-60.0, 40.0, 1.0), (-60.0, 20.0, 1.0), (-60.0, 0.0, 1.0), (-60.0, -20.0, 1.0), (-60.0, -40.0, 1.0), (-60.0, -60.0, 1.0), (-60.0, -80.0, 1.0), (-80.0, 80.0, 1.0), (-80.0, 60.0, 1.0), (-80.0, 40.0, 1.0), (-80.0, 20.0, 1.0), (-80.0, 0.0, 1.0), (-80.0, -20.0, 1.0), (-80.0, -40.0, 1.0), (-80.0, -60.0, 1.0), (-80.0, -80.0, 1.0)], [], [(52, 5, 1, 53), (16, 6, 2, 17), (70, 7, 3, 71), (34, 4, 0, 35), (152, 17, 2, 79), (233, 8, 5, 52), (5, 8, 25, 1), (8, 9, 24, 25), (9, 10, 23, 24), (10, 11, 22, 23), (11, 12, 21, 22), (12, 13, 20, 21), (13, 14, 19, 20), (14, 15, 18, 19), (15, 16, 17, 18), (7, 26, 43, 3), (26, 27, 42, 43), (27, 28, 41, 42), (28, 29, 40, 41), (29, 30, 39, 40), (30, 31, 38, 39), (31, 32, 37, 38), (32, 33, 36, 37), (33, 34, 35, 36), (53, 1, 25, 80), (80, 25, 24, 89), (89, 24, 23, 98), (98, 23, 22, 107), (107, 22, 21, 116), (116, 21, 20, 125), (125, 20, 19, 134), (134, 19, 18, 143), (143, 18, 17, 152), (62, 6, 16, 161), (161, 16, 15, 170), (170, 15, 14, 179), (179, 14, 13, 188), (188, 13, 12, 197), (197, 12, 11, 206), (206, 11, 10, 215), (215, 10, 9, 224), (224, 9, 8, 233), (4, 44, 61, 0), (44, 45, 60, 61), (45, 46, 59, 60), (46, 47, 58, 59), (47, 48, 57, 58), (48, 49, 56, 57), (49, 50, 55, 56), (50, 51, 54, 55), (51, 52, 53, 54), (6, 62, 79, 2), (62, 63, 78, 79), (63, 64, 77, 78), (64, 65, 76, 77), (65, 66, 75, 76), (66, 67, 74, 75), (67, 68, 73, 74), (68, 69, 72, 73), (69, 70, 71, 72), (43, 160, 71, 3), (160, 159, 72, 71), (159, 158, 73, 72), (158, 157, 74, 73), (157, 156, 75, 74), (156, 155, 76, 75), (155, 154, 77, 76), (154, 153, 78, 77), (153, 152, 79, 78), (34, 241, 44, 4), (241, 240, 45, 44), (240, 239, 46, 45), (239, 238, 47, 46), (238, 237, 48, 47), (237, 236, 49, 48), (236, 235, 50, 49), (235, 234, 51, 50), (234, 233, 52, 51), (0, 61, 88, 35), (61, 60, 87, 88), (60, 59, 86, 87), (59, 58, 85, 86), (58, 57, 84, 85), (57, 56, 83, 84), (56, 55, 82, 83), (55, 54, 81, 82), (54, 53, 80, 81), (35, 88, 97, 36), (88, 87, 96, 97), (87, 86, 95, 96), (86, 85, 94, 95), (85, 84, 93, 94), (84, 83, 92, 93), (83, 82, 91, 92), (82, 81, 90, 91), (81, 80, 89, 90), (36, 97, 106, 37), (97, 96, 105, 106), (96, 95, 104, 105), (95, 94, 103, 104), (94, 93, 102, 103), (93, 92, 101, 102), (92, 91, 100, 101), (91, 90, 99, 100), (90, 89, 98, 99), (37, 106, 115, 38), (106, 105, 114, 115), (105, 104, 113, 114), (104, 103, 112, 113), (103, 102, 111, 112), (102, 101, 110, 111), (101, 100, 109, 110), (100, 99, 108, 109), (99, 98, 107, 108), (38, 115, 124, 39), (115, 114, 123, 124), (114, 113, 122, 123), (113, 112, 121, 122), (112, 111, 120, 121), (111, 110, 119, 120), (110, 109, 118, 119), (109, 108, 117, 118), (108, 107, 116, 117), (39, 124, 133, 40), (124, 123, 132, 133), (123, 122, 131, 132), (122, 121, 130, 131), (121, 120, 129, 130), (120, 119, 128, 129), (119, 118, 127, 128), (118, 117, 126, 127), (117, 116, 125, 126), (40, 133, 142, 41), (133, 132, 141, 142), (132, 131, 140, 141), (131, 130, 139, 140), (130, 129, 138, 139), (129, 128, 137, 138), (128, 127, 136, 137), (127, 126, 135, 136), (126, 125, 134, 135), (41, 142, 151, 42), (142, 141, 150, 151), (141, 140, 149, 150), (140, 139, 148, 149), (139, 138, 147, 148), (138, 137, 146, 147), (137, 136, 145, 146), (136, 135, 144, 145), (135, 134, 143, 144), (42, 151, 160, 43), (151, 150, 159, 160), (150, 149, 158, 159), (149, 148, 157, 158), (148, 147, 156, 157), (147, 146, 155, 156), (146, 145, 154, 155), (145, 144, 153, 154), (144, 143, 152, 153), (7, 70, 169, 26), (70, 69, 168, 169), (69, 68, 167, 168), (68, 67, 166, 167), (67, 66, 165, 166), (66, 65, 164, 165), (65, 64, 163, 164), (64, 63, 162, 163), (63, 62, 161, 162), (26, 169, 178, 27), (169, 168, 177, 178), (168, 167, 176, 177), (167, 166, 175, 176), (166, 165, 174, 175), (165, 164, 173, 174), (164, 163, 172, 173), (163, 162, 171, 172), (162, 161, 170, 171), (27, 178, 187, 28), (178, 177, 186, 187), (177, 176, 185, 186), (176, 175, 184, 185), (175, 174, 183, 184), (174, 173, 182, 183), (173, 172, 181, 182), (172, 171, 180, 181), (171, 170, 179, 180), (28, 187, 196, 29), (187, 186, 195, 196), (186, 185, 194, 195), (185, 184, 193, 194), (184, 183, 192, 193), (183, 182, 191, 192), (182, 181, 190, 191), (181, 180, 189, 190), (180, 179, 188, 189), (29, 196, 205, 30), (196, 195, 204, 205), (195, 194, 203, 204), (194, 193, 202, 203), (193, 192, 201, 202), (192, 191, 200, 201), (191, 190, 199, 200), (190, 189, 198, 199), (189, 188, 197, 198), (30, 205, 214, 31), (205, 204, 213, 214), (204, 203, 212, 213), (203, 202, 211, 212), (202, 201, 210, 211), (201, 200, 209, 210), (200, 199, 208, 209), (199, 198, 207, 208), (198, 197, 206, 207), (31, 214, 223, 32), (214, 213, 222, 223), (213, 212, 221, 222), (212, 211, 220, 221), (211, 210, 219, 220), (210, 209, 218, 219), (209, 208, 217, 218), (208, 207, 216, 217), (207, 206, 215, 216), (32, 223, 232, 33), (223, 222, 231, 232), (222, 221, 230, 231), (221, 220, 229, 230), (220, 219, 228, 229), (219, 218, 227, 228), (218, 217, 226, 227), (217, 216, 225, 226), (216, 215, 224, 225), (33, 232, 241, 34), (232, 231, 240, 241), (231, 230, 239, 240), (230, 229, 238, 239), (229, 228, 237, 238), (228, 227, 236, 237), (227, 226, 235, 236), (226, 225, 234, 235), (225, 224, 233, 234)])
me_cube_016.materials.append(mat_material)
me_cube_016.use_remesh_preserve_volume = False
me_cube_016.use_remesh_preserve_attributes = False
me_cube_016.use_mirror_vertex_groups = False
me_cube_016.update()

# ---- curves / text
txt_text = bpy.data.curves.new('Text', 'FONT')
txt_text.dimensions = '2D'
txt_text.body = 'GUNMETAL\n* GRAY *'
txt_text.materials.append(mat_material_002)
txt_text.use_path_clamp = True
txt_text.bevel_resolution = 2
txt_text.extrude = 0.2
txt_text.bevel_depth = 0.02
txt_text.align_x = 'CENTER'

# ---- objects
ob_cube_005 = bpy.data.objects.new('Cube.005', me_cube_002)
ob_cube_004 = bpy.data.objects.new('Cube.004', me_cube_001)
ob_cube_003 = bpy.data.objects.new('Cube.003', me_cube_001)
ob_cube_002 = bpy.data.objects.new('Cube.002', me_cube_001)
ob_cube_001 = bpy.data.objects.new('Cube.001', me_cube_001)
ob_cube = bpy.data.objects.new('Cube', me_cube)
ob_text = bpy.data.objects.new('Text', txt_text)
ob_cube_013 = bpy.data.objects.new('Cube.013', me_cube_016)
ob_lamp = bpy.data.objects.new('Lamp', light_lamp)
ob_camera = bpy.data.objects.new('Camera', cam_camera)

# ---- transforms, parenting, visibility, modifiers, constraints
ob_cube_005.location = (0.0, 0.6018, -0.6888)
ob_cube_005.lineart.crease_threshold = 0.0
_m = ob_cube_005.modifiers.new('Bevel', 'BEVEL')
_m.width = 0.05
_m.width_pct = 0.05
_m.segments = 2
_m.limit_method = 'NONE'
_m.spread = 0.0
ob_cube_004.location = (-2.5, 0.0, 0.1)
ob_cube_004.rotation_euler = (1.088e-07, 0.9853, 2.026e-07)
ob_cube_004.lineart.crease_threshold = 0.0
_m = ob_cube_004.modifiers.new('EdgeSplit', 'EDGE_SPLIT')
ob_cube_003.location = (-2.5, 0.0, 1.7)
ob_cube_003.rotation_euler = (7.326e-09, 0.323, 4.497e-08)
ob_cube_003.lineart.crease_threshold = 0.0
_m = ob_cube_003.modifiers.new('EdgeSplit', 'EDGE_SPLIT')
ob_cube_002.location = (2.5, 0.0, 1.7)
ob_cube_002.rotation_euler = (8.914e-10, -0.1149, -1.55e-08)
ob_cube_002.lineart.crease_threshold = 0.0
_m = ob_cube_002.modifiers.new('EdgeSplit', 'EDGE_SPLIT')
ob_cube_001.location = (2.5, 0.0, 0.1)
ob_cube_001.rotation_euler = (5.072e-08, 0.7584, 1.273e-07)
ob_cube_001.lineart.crease_threshold = 0.0
_m = ob_cube_001.modifiers.new('EdgeSplit', 'EDGE_SPLIT')
ob_cube.location = (0.0, 1.0, 0.9)
ob_cube.lineart.crease_threshold = 0.0
_m = ob_cube.modifiers.new('Bevel', 'BEVEL')
_m.width = 0.05
_m.width_pct = 0.05
_m.segments = 2
_m.limit_method = 'NONE'
_m.spread = 0.0
ob_text.location = (0.0, 0.0, 1.069)
ob_text.rotation_euler = (1.571, -4.93e-32, 4.93e-32)
ob_text.lineart.crease_threshold = 0.0
ob_cube_013.location = (0.0, 0.0, -4.1)
ob_cube_013.lineart.crease_threshold = 0.0
ob_lamp.location = (-9.09, -13.47, 20.09)
ob_lamp.rotation_euler = (0.6503, 0.05522, 1.866)
ob_lamp.lock_rotations_4d = False
ob_lamp.empty_display_type = 'ARROWS'
ob_lamp.color = (0.0, 0.0, 0.0, 0.0)
ob_lamp.lineart.crease_threshold = 0.0
ob_camera.location = (0.0, -8.787, -1.376)
ob_camera.rotation_euler = (1.758, 1.769e-16, 2.595e-16)
ob_camera.lock_rotations_4d = False
ob_camera.empty_display_type = 'ARROWS'
ob_camera.color = (0.0, 0.0, 0.0, 0.0)
ob_camera.display_type = 'WIRE'
ob_camera.lineart.crease_threshold = 0.0

# ---- collection membership
col_collection_1.objects.link(ob_cube_005)
col_collection_1.objects.link(ob_cube_004)
col_collection_1.objects.link(ob_cube_003)
col_collection_1.objects.link(ob_cube_002)
col_collection_1.objects.link(ob_cube_001)
col_collection_1.objects.link(ob_cube)
col_collection_1.objects.link(ob_text)
col_collection_1.objects.link(ob_cube_013)
col_collection_1.objects.link(ob_lamp)
col_collection_1.objects.link(ob_camera)

# ---- scene / render settings (as saved in the file)
scene.camera = ob_camera
scene.frame_start = 1; scene.frame_end = 250; scene.frame_set(0)
scene.render.engine = 'BLENDER_EEVEE_NEXT'
scene.render.image_settings.compression = 90
scene.render.resolution_percentage = 50
scene.render.dither_intensity = 0.0
scene.render.film_transparent = True
scene.cycles.use_denoising = False
scene.cycles.samples = 10
scene.cycles.sampling_pattern = 'TABULATED_SOBOL'
scene.cycles.light_sampling_threshold = 0.0
scene.cycles.use_adaptive_sampling = False
scene.cycles.use_light_tree = False
scene.cycles.blur_glossy = 0.0
scene.cycles.volume_bounces = 1
scene.cycles.pixel_filter_type = 'GAUSSIAN'
scene.cycles.sample_clamp_indirect = 0.0
scene.view_settings.view_transform = 'Standard'
bpy.context.view_layer.update()
